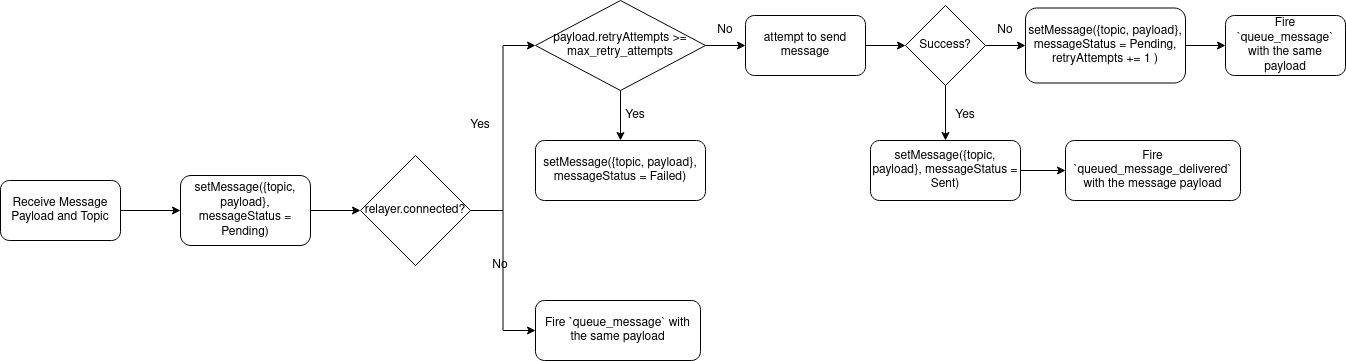

The diagram above was exported from draw.io. Its source (the exported page's mxGraphModel, read from the mxfile embedded in the PNG):
<mxGraphModel dx="972" dy="723" grid="1" gridSize="10" guides="1" tooltips="1" connect="1" arrows="1" fold="1" page="1" pageScale="1" pageWidth="850" pageHeight="1100" math="0" shadow="0">
  <root>
    <mxCell id="0" />
    <mxCell id="1" parent="0" />
    <mxCell id="CqM37wTn5dWq2WdqImbg-9" style="edgeStyle=orthogonalEdgeStyle;rounded=0;orthogonalLoop=1;jettySize=auto;html=1;" parent="1" source="CqM37wTn5dWq2WdqImbg-1" target="CqM37wTn5dWq2WdqImbg-2" edge="1">
      <mxGeometry relative="1" as="geometry" />
    </mxCell>
    <mxCell id="CqM37wTn5dWq2WdqImbg-1" value="Receive Message Payload and Topic" style="rounded=1;whiteSpace=wrap;html=1;" parent="1" vertex="1">
      <mxGeometry x="90" y="250" width="120" height="60" as="geometry" />
    </mxCell>
    <mxCell id="CqM37wTn5dWq2WdqImbg-8" style="edgeStyle=orthogonalEdgeStyle;rounded=0;orthogonalLoop=1;jettySize=auto;html=1;exitX=1;exitY=0.5;exitDx=0;exitDy=0;" parent="1" source="CqM37wTn5dWq2WdqImbg-2" target="CqM37wTn5dWq2WdqImbg-3" edge="1">
      <mxGeometry relative="1" as="geometry" />
    </mxCell>
    <mxCell id="CqM37wTn5dWq2WdqImbg-2" value="setMessage({topic, payload}, messageStatus = Pending)" style="rounded=1;whiteSpace=wrap;html=1;" parent="1" vertex="1">
      <mxGeometry x="270" y="245" width="130" height="70" as="geometry" />
    </mxCell>
    <mxCell id="CqM37wTn5dWq2WdqImbg-6" style="edgeStyle=orthogonalEdgeStyle;rounded=0;orthogonalLoop=1;jettySize=auto;html=1;entryX=0;entryY=0.5;entryDx=0;entryDy=0;" parent="1" source="CqM37wTn5dWq2WdqImbg-3" target="CqM37wTn5dWq2WdqImbg-5" edge="1">
      <mxGeometry relative="1" as="geometry">
        <mxPoint x="600" y="400" as="targetPoint" />
      </mxGeometry>
    </mxCell>
    <mxCell id="CqM37wTn5dWq2WdqImbg-14" style="edgeStyle=orthogonalEdgeStyle;rounded=0;orthogonalLoop=1;jettySize=auto;html=1;entryX=0;entryY=0.5;entryDx=0;entryDy=0;" parent="1" source="CqM37wTn5dWq2WdqImbg-3" target="CqM37wTn5dWq2WdqImbg-12" edge="1">
      <mxGeometry relative="1" as="geometry" />
    </mxCell>
    <mxCell id="CqM37wTn5dWq2WdqImbg-3" value="relayer.connected?" style="rhombus;whiteSpace=wrap;html=1;" parent="1" vertex="1">
      <mxGeometry x="450" y="225" width="110" height="110" as="geometry" />
    </mxCell>
    <mxCell id="CqM37wTn5dWq2WdqImbg-5" value="Fire `queue_message` with the same payload" style="rounded=1;whiteSpace=wrap;html=1;" parent="1" vertex="1">
      <mxGeometry x="625" y="370" width="165" height="60" as="geometry" />
    </mxCell>
    <mxCell id="CqM37wTn5dWq2WdqImbg-11" value="No" style="text;html=1;strokeColor=none;fillColor=none;align=center;verticalAlign=middle;whiteSpace=wrap;rounded=0;" parent="1" vertex="1">
      <mxGeometry x="560" y="320" width="60" height="30" as="geometry" />
    </mxCell>
    <mxCell id="CqM37wTn5dWq2WdqImbg-17" style="edgeStyle=orthogonalEdgeStyle;rounded=0;orthogonalLoop=1;jettySize=auto;html=1;entryX=0.5;entryY=0;entryDx=0;entryDy=0;" parent="1" source="CqM37wTn5dWq2WdqImbg-12" target="CqM37wTn5dWq2WdqImbg-16" edge="1">
      <mxGeometry relative="1" as="geometry" />
    </mxCell>
    <mxCell id="CqM37wTn5dWq2WdqImbg-21" style="edgeStyle=orthogonalEdgeStyle;rounded=0;orthogonalLoop=1;jettySize=auto;html=1;exitX=1;exitY=0.5;exitDx=0;exitDy=0;entryX=0;entryY=0.5;entryDx=0;entryDy=0;" parent="1" source="CqM37wTn5dWq2WdqImbg-12" target="CqM37wTn5dWq2WdqImbg-19" edge="1">
      <mxGeometry relative="1" as="geometry" />
    </mxCell>
    <mxCell id="CqM37wTn5dWq2WdqImbg-12" value="&lt;div&gt;payload.retryAttempts &amp;gt;= &lt;br&gt;&lt;/div&gt;&lt;div&gt;max_retry_attempts&lt;br&gt;&lt;/div&gt;" style="rhombus;whiteSpace=wrap;html=1;" parent="1" vertex="1">
      <mxGeometry x="625" y="70" width="170" height="90" as="geometry" />
    </mxCell>
    <mxCell id="CqM37wTn5dWq2WdqImbg-16" value="setMessage({topic, payload}, messageStatus = Failed)" style="rounded=1;whiteSpace=wrap;html=1;" parent="1" vertex="1">
      <mxGeometry x="625" y="210" width="170" height="60" as="geometry" />
    </mxCell>
    <mxCell id="CqM37wTn5dWq2WdqImbg-18" value="Yes" style="text;html=1;strokeColor=none;fillColor=none;align=center;verticalAlign=middle;whiteSpace=wrap;rounded=0;" parent="1" vertex="1">
      <mxGeometry x="695" y="170" width="60" height="30" as="geometry" />
    </mxCell>
    <mxCell id="drPZ4t9YxD7J4hZcuvNn-3" style="edgeStyle=orthogonalEdgeStyle;rounded=0;orthogonalLoop=1;jettySize=auto;html=1;entryX=0;entryY=0.5;entryDx=0;entryDy=0;" parent="1" source="CqM37wTn5dWq2WdqImbg-19" target="drPZ4t9YxD7J4hZcuvNn-2" edge="1">
      <mxGeometry relative="1" as="geometry" />
    </mxCell>
    <mxCell id="CqM37wTn5dWq2WdqImbg-19" value="attempt to send message" style="rounded=1;whiteSpace=wrap;html=1;" parent="1" vertex="1">
      <mxGeometry x="835" y="85" width="120" height="60" as="geometry" />
    </mxCell>
    <mxCell id="drPZ4t9YxD7J4hZcuvNn-5" style="edgeStyle=orthogonalEdgeStyle;rounded=0;orthogonalLoop=1;jettySize=auto;html=1;exitX=0.5;exitY=1;exitDx=0;exitDy=0;entryX=0.5;entryY=0;entryDx=0;entryDy=0;" parent="1" source="drPZ4t9YxD7J4hZcuvNn-2" target="drPZ4t9YxD7J4hZcuvNn-4" edge="1">
      <mxGeometry relative="1" as="geometry" />
    </mxCell>
    <mxCell id="drPZ4t9YxD7J4hZcuvNn-7" style="edgeStyle=orthogonalEdgeStyle;rounded=0;orthogonalLoop=1;jettySize=auto;html=1;" parent="1" source="drPZ4t9YxD7J4hZcuvNn-2" edge="1">
      <mxGeometry relative="1" as="geometry">
        <mxPoint x="1115" y="115" as="targetPoint" />
      </mxGeometry>
    </mxCell>
    <mxCell id="drPZ4t9YxD7J4hZcuvNn-2" value="Success?" style="rhombus;whiteSpace=wrap;html=1;" parent="1" vertex="1">
      <mxGeometry x="995" y="75" width="80" height="80" as="geometry" />
    </mxCell>
    <mxCell id="zYv_uUD9jwf-_5okhrvf-2" style="edgeStyle=orthogonalEdgeStyle;rounded=0;orthogonalLoop=1;jettySize=auto;html=1;entryX=0;entryY=0.5;entryDx=0;entryDy=0;" edge="1" parent="1" source="drPZ4t9YxD7J4hZcuvNn-4" target="zYv_uUD9jwf-_5okhrvf-1">
      <mxGeometry relative="1" as="geometry" />
    </mxCell>
    <mxCell id="drPZ4t9YxD7J4hZcuvNn-4" value="setMessage({topic, payload}, messageStatus = Sent)" style="rounded=1;whiteSpace=wrap;html=1;" parent="1" vertex="1">
      <mxGeometry x="960" y="210" width="150" height="60" as="geometry" />
    </mxCell>
    <mxCell id="drPZ4t9YxD7J4hZcuvNn-6" value="Yes" style="text;html=1;strokeColor=none;fillColor=none;align=center;verticalAlign=middle;whiteSpace=wrap;rounded=0;" parent="1" vertex="1">
      <mxGeometry x="1025" y="170" width="60" height="30" as="geometry" />
    </mxCell>
    <mxCell id="drPZ4t9YxD7J4hZcuvNn-13" style="edgeStyle=orthogonalEdgeStyle;rounded=0;orthogonalLoop=1;jettySize=auto;html=1;entryX=0;entryY=0.5;entryDx=0;entryDy=0;" parent="1" source="drPZ4t9YxD7J4hZcuvNn-8" target="drPZ4t9YxD7J4hZcuvNn-12" edge="1">
      <mxGeometry relative="1" as="geometry" />
    </mxCell>
    <mxCell id="drPZ4t9YxD7J4hZcuvNn-8" value="setMessage({topic, payload}, messageStatus = Pending, retryAttempts += 1 )" style="rounded=1;whiteSpace=wrap;html=1;" parent="1" vertex="1">
      <mxGeometry x="1115" y="77.5" width="160" height="75" as="geometry" />
    </mxCell>
    <mxCell id="drPZ4t9YxD7J4hZcuvNn-9" value="No" style="text;html=1;strokeColor=none;fillColor=none;align=center;verticalAlign=middle;whiteSpace=wrap;rounded=0;" parent="1" vertex="1">
      <mxGeometry x="785" y="85" width="60" height="30" as="geometry" />
    </mxCell>
    <mxCell id="drPZ4t9YxD7J4hZcuvNn-10" value="No" style="text;html=1;strokeColor=none;fillColor=none;align=center;verticalAlign=middle;whiteSpace=wrap;rounded=0;" parent="1" vertex="1">
      <mxGeometry x="1065" y="85" width="60" height="30" as="geometry" />
    </mxCell>
    <mxCell id="drPZ4t9YxD7J4hZcuvNn-12" value="Fire `queue_message` with the same payload" style="rounded=1;whiteSpace=wrap;html=1;" parent="1" vertex="1">
      <mxGeometry x="1315" y="85" width="120" height="60" as="geometry" />
    </mxCell>
    <mxCell id="zYv_uUD9jwf-_5okhrvf-1" value="&lt;div&gt;Fire `queued_message_delivered`&lt;/div&gt;with the message payload" style="rounded=1;whiteSpace=wrap;html=1;" vertex="1" parent="1">
      <mxGeometry x="1155" y="210" width="175" height="60" as="geometry" />
    </mxCell>
    <mxCell id="zYv_uUD9jwf-_5okhrvf-3" value="Yes" style="text;html=1;strokeColor=none;fillColor=none;align=center;verticalAlign=middle;whiteSpace=wrap;rounded=0;" vertex="1" parent="1">
      <mxGeometry x="540" y="180" width="60" height="30" as="geometry" />
    </mxCell>
  </root>
</mxGraphModel>